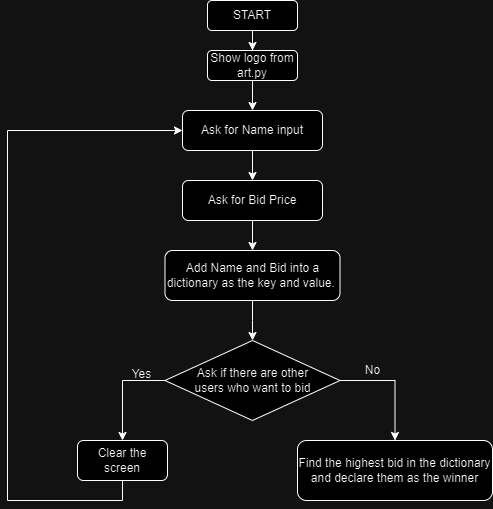

The diagram above was exported from draw.io. Its source (the exported page's mxGraphModel, read from the mxfile embedded in the PNG):
<mxGraphModel dx="794" dy="458" grid="1" gridSize="10" guides="1" tooltips="1" connect="1" arrows="1" fold="1" page="1" pageScale="1" pageWidth="1654" pageHeight="1169" math="0" shadow="0">
  <root>
    <mxCell id="0" />
    <mxCell id="1" parent="0" />
    <mxCell id="bfYaGmAvoGIVNhVpSVc3-3" value="" style="edgeStyle=orthogonalEdgeStyle;rounded=0;orthogonalLoop=1;jettySize=auto;html=1;" parent="1" source="bfYaGmAvoGIVNhVpSVc3-1" target="bfYaGmAvoGIVNhVpSVc3-2" edge="1">
      <mxGeometry relative="1" as="geometry" />
    </mxCell>
    <mxCell id="bfYaGmAvoGIVNhVpSVc3-1" value="START" style="rounded=1;whiteSpace=wrap;html=1;" parent="1" vertex="1">
      <mxGeometry x="480" y="40" width="90" height="30" as="geometry" />
    </mxCell>
    <mxCell id="bfYaGmAvoGIVNhVpSVc3-5" value="" style="edgeStyle=orthogonalEdgeStyle;rounded=0;orthogonalLoop=1;jettySize=auto;html=1;" parent="1" source="bfYaGmAvoGIVNhVpSVc3-2" target="bfYaGmAvoGIVNhVpSVc3-4" edge="1">
      <mxGeometry relative="1" as="geometry" />
    </mxCell>
    <mxCell id="bfYaGmAvoGIVNhVpSVc3-2" value="Show logo from art.py" style="rounded=1;whiteSpace=wrap;html=1;" parent="1" vertex="1">
      <mxGeometry x="480" y="90" width="90" height="30" as="geometry" />
    </mxCell>
    <mxCell id="bfYaGmAvoGIVNhVpSVc3-7" value="" style="edgeStyle=orthogonalEdgeStyle;rounded=0;orthogonalLoop=1;jettySize=auto;html=1;" parent="1" source="bfYaGmAvoGIVNhVpSVc3-4" target="bfYaGmAvoGIVNhVpSVc3-6" edge="1">
      <mxGeometry relative="1" as="geometry" />
    </mxCell>
    <mxCell id="bfYaGmAvoGIVNhVpSVc3-4" value="Ask for Name input" style="rounded=1;whiteSpace=wrap;html=1;" parent="1" vertex="1">
      <mxGeometry x="455" y="150" width="140" height="40" as="geometry" />
    </mxCell>
    <mxCell id="bfYaGmAvoGIVNhVpSVc3-9" value="" style="edgeStyle=orthogonalEdgeStyle;rounded=0;orthogonalLoop=1;jettySize=auto;html=1;" parent="1" source="bfYaGmAvoGIVNhVpSVc3-6" target="bfYaGmAvoGIVNhVpSVc3-8" edge="1">
      <mxGeometry relative="1" as="geometry" />
    </mxCell>
    <mxCell id="bfYaGmAvoGIVNhVpSVc3-6" value="Ask for Bid Price" style="rounded=1;whiteSpace=wrap;html=1;" parent="1" vertex="1">
      <mxGeometry x="455" y="220" width="140" height="40" as="geometry" />
    </mxCell>
    <mxCell id="bfYaGmAvoGIVNhVpSVc3-11" value="" style="edgeStyle=orthogonalEdgeStyle;rounded=0;orthogonalLoop=1;jettySize=auto;html=1;" parent="1" source="bfYaGmAvoGIVNhVpSVc3-8" edge="1">
      <mxGeometry relative="1" as="geometry">
        <mxPoint x="525" y="380" as="targetPoint" />
      </mxGeometry>
    </mxCell>
    <mxCell id="bfYaGmAvoGIVNhVpSVc3-8" value="Add Name and Bid into a dictionary as the key and value.&amp;nbsp;" style="rounded=1;whiteSpace=wrap;html=1;" parent="1" vertex="1">
      <mxGeometry x="437.5" y="290" width="175" height="50" as="geometry" />
    </mxCell>
    <mxCell id="bfYaGmAvoGIVNhVpSVc3-18" style="edgeStyle=orthogonalEdgeStyle;rounded=0;orthogonalLoop=1;jettySize=auto;html=1;exitX=0;exitY=1;exitDx=0;exitDy=0;entryX=0.5;entryY=0;entryDx=0;entryDy=0;" parent="1" source="bfYaGmAvoGIVNhVpSVc3-13" target="bfYaGmAvoGIVNhVpSVc3-17" edge="1">
      <mxGeometry relative="1" as="geometry">
        <Array as="points">
          <mxPoint x="481" y="420" />
          <mxPoint x="395" y="420" />
        </Array>
      </mxGeometry>
    </mxCell>
    <mxCell id="bfYaGmAvoGIVNhVpSVc3-21" style="edgeStyle=orthogonalEdgeStyle;rounded=0;orthogonalLoop=1;jettySize=auto;html=1;exitX=1;exitY=0.5;exitDx=0;exitDy=0;entryX=0.5;entryY=0;entryDx=0;entryDy=0;" parent="1" source="bfYaGmAvoGIVNhVpSVc3-13" target="bfYaGmAvoGIVNhVpSVc3-20" edge="1">
      <mxGeometry relative="1" as="geometry" />
    </mxCell>
    <mxCell id="bfYaGmAvoGIVNhVpSVc3-13" value="Ask if there are other &lt;br&gt;users who want to bid" style="rhombus;whiteSpace=wrap;html=1;" parent="1" vertex="1">
      <mxGeometry x="437.5" y="380" width="175" height="80" as="geometry" />
    </mxCell>
    <mxCell id="bfYaGmAvoGIVNhVpSVc3-16" value="Yes" style="text;html=1;align=center;verticalAlign=middle;resizable=0;points=[];autosize=1;" parent="1" vertex="1">
      <mxGeometry x="394" y="404" width="40" height="20" as="geometry" />
    </mxCell>
    <mxCell id="bfYaGmAvoGIVNhVpSVc3-19" style="edgeStyle=orthogonalEdgeStyle;rounded=0;orthogonalLoop=1;jettySize=auto;html=1;exitX=0.5;exitY=1;exitDx=0;exitDy=0;entryX=0;entryY=0.5;entryDx=0;entryDy=0;" parent="1" source="bfYaGmAvoGIVNhVpSVc3-17" target="bfYaGmAvoGIVNhVpSVc3-4" edge="1">
      <mxGeometry relative="1" as="geometry">
        <mxPoint x="280" y="370" as="targetPoint" />
        <Array as="points">
          <mxPoint x="395" y="540" />
          <mxPoint x="280" y="540" />
          <mxPoint x="280" y="170" />
        </Array>
      </mxGeometry>
    </mxCell>
    <mxCell id="bfYaGmAvoGIVNhVpSVc3-17" value="Clear the screen" style="rounded=1;whiteSpace=wrap;html=1;" parent="1" vertex="1">
      <mxGeometry x="350" y="480" width="90" height="40" as="geometry" />
    </mxCell>
    <mxCell id="bfYaGmAvoGIVNhVpSVc3-20" value="Find the highest bid in the dictionary and declare them as the winner" style="rounded=1;whiteSpace=wrap;html=1;" parent="1" vertex="1">
      <mxGeometry x="570" y="480" width="195" height="60" as="geometry" />
    </mxCell>
    <mxCell id="bfYaGmAvoGIVNhVpSVc3-22" value="No" style="text;html=1;align=center;verticalAlign=middle;resizable=0;points=[];autosize=1;" parent="1" vertex="1">
      <mxGeometry x="630" y="400" width="30" height="20" as="geometry" />
    </mxCell>
  </root>
</mxGraphModel>